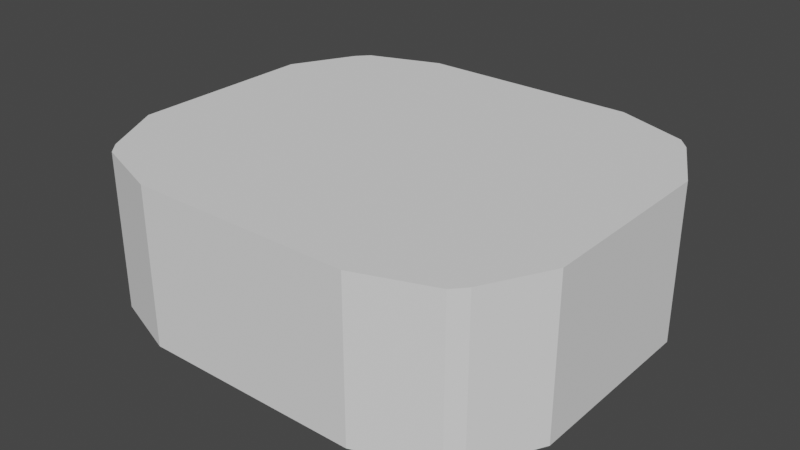 # Source: cabin_hitbox.blend  (saved by Blender 3.0.42; exported with 4.5.12 LTS)
import bpy
from mathutils import Matrix  # noqa: F401  (used for matrix-valued properties, if any)

bpy.ops.wm.read_factory_settings(use_empty=True)
scene = bpy.context.scene
scene.name = 'Scene'

# ---- collections
col_collection = bpy.data.collections.new('Collection'); scene.collection.children.link(col_collection)

# ---- world
world_world = bpy.data.worlds.new('World'); scene.world = world_world
world_world.use_nodes = True; world_world.node_tree.nodes.clear()
_N = world_world.node_tree.nodes; _L = world_world.node_tree.links
n0 = _N.new('ShaderNodeOutputWorld'); n0.name = 'World Output'; n0.location = (300, 300)
n1 = _N.new('ShaderNodeBackground'); n1.name = 'Background'; n1.location = (10, 300)
n1.inputs[0].default_value = (0.05088, 0.05088, 0.05088, 1.0)
_L.new(n1.outputs[0], n0.inputs[0])
n0.is_active_output = True
world_world.color = (0.05088, 0.05088, 0.05088)
world_world.use_sun_shadow = False
world_world.sun_shadow_jitter_overblur = 0.0

# ---- meshes
me_cube_002 = bpy.data.meshes.new('Cube.002')
me_cube_002.from_pydata([(0.8671, 29.3, 4.062), (0.8671, 29.3, -4.799), (0.8139, 31.65, 4.062), (0.8139, 31.65, -4.799), (1.021, 17.54, 4.062), (1.021, 17.54, -4.799), (-0.02833, 36.56, 4.062), (-0.02833, 36.56, -4.799), (0.4791, 36.56, 4.062), (0.4791, 36.56, -4.799), (-0.9238, 29.3, 4.062), (-0.9238, 29.3, -4.799), (-0.8706, 31.65, 4.062), (-0.8706, 31.65, -4.799), (-1.077, 0.006638, 4.062), (-1.077, 0.006638, -4.799), (-1.077, 17.54, 4.062), (-1.077, 17.54, -4.799), (-0.5358, 36.56, 4.062), (-0.5358, 36.56, -4.799), (0.8671, -29.28, 4.062), (0.8671, -29.28, -4.799), (0.8139, -31.64, 4.062), (0.8139, -31.64, -4.799), (1.021, -17.53, 4.062), (1.021, -17.53, -4.799), (-0.02833, -36.55, 4.062), (-0.02833, -36.55, -4.799), (0.4791, -36.55, 4.062), (0.4791, -36.55, -4.799), (-0.9238, -29.28, 4.062), (-0.9238, -29.28, -4.799), (-0.8706, -31.64, 4.062), (-0.8706, -31.64, -4.799), (-1.077, -17.53, 4.062), (-1.077, -17.53, -4.799), (-0.5358, -36.55, 4.062), (-0.5358, -36.55, -4.799)], [], [(1, 3, 2, 0), (4, 5, 1, 0), (8, 9, 7, 6), (2, 3, 9, 8), (11, 10, 12, 13), (16, 10, 11, 17), (14, 16, 17, 15), (18, 6, 7, 19), (12, 18, 19, 13), (21, 20, 22, 23), (24, 20, 21, 25), (28, 26, 27, 29), (22, 28, 29, 23), (31, 33, 32, 30), (34, 35, 31, 30), (14, 15, 35, 34), (36, 37, 27, 26), (32, 33, 37, 36), (5, 4, 24, 25), (4, 0, 20, 24), (2, 22, 20, 0), (28, 22, 2, 8), (8, 6, 26, 28), (18, 36, 26, 6), (36, 18, 12, 32), (12, 10, 30, 32), (30, 10, 16, 14, 34), (5, 25, 21, 1), (3, 1, 21, 23), (29, 9, 3, 23), (9, 29, 27, 7), (19, 7, 27, 37), (19, 37, 33, 13), (13, 33, 31, 11), (11, 31, 35, 15, 17)])
_uv = me_cube_002.uv_layers.new(name='UVMap')
_uv.uv.foreach_set('vector', [0.375, 0.5, 0.375, 0.4929, 0.625, 0.4929, 0.625, 0.5, 0.625, 0.5, 0.375, 0.5, 0.375, 0.5, 0.625, 0.5, 0.625, 0.4929, 0.375, 0.4929, 0.375, 0.4929, 0.625, 0.4929, 0.625, 0.4929, 0.375, 0.4929, 0.375, 0.4929, 0.625, 0.4929, 0.375, 0.5, 0.625, 0.5, 0.625, 0.4929, 0.375, 0.4929, 0.625, 0.5, 0.625, 0.5, 0.375, 0.5, 0.375, 0.5, 0.625, 0.5, 0.625, 0.5, 0.375, 0.5, 0.375, 0.5, 0.625, 0.4929, 0.625, 0.4929, 0.375, 0.4929, 0.375, 0.4929, 0.625, 0.4929, 0.625, 0.4929, 0.375, 0.4929, 0.375, 0.4929, 0.375, 0.5, 0.625, 0.5, 0.625, 0.4929, 0.375, 0.4929, 0.625, 0.5, 0.625, 0.5, 0.375, 0.5, 0.375, 0.5, 0.625, 0.4929, 0.625, 0.4929, 0.375, 0.4929, 0.375, 0.4929, 0.625, 0.4929, 0.625, 0.4929, 0.375, 0.4929, 0.375, 0.4929, 0.375, 0.5, 0.375, 0.4929, 0.625, 0.4929, 0.625, 0.5, 0.625, 0.5, 0.375, 0.5, 0.375, 0.5, 0.625, 0.5, 0.625, 0.5, 0.375, 0.5, 0.375, 0.5, 0.625, 0.5, 0.625, 0.4929, 0.375, 0.4929, 0.375, 0.4929, 0.625, 0.4929, 0.625, 0.4929, 0.375, 0.4929, 0.375, 0.4929, 0.625, 0.4929, 0.375, 0.5, 0.625, 0.5, 0.625, 0.5, 0.375, 0.5, 0.625, 0.5, 0.625, 0.5, 0.625, 0.5, 0.625, 0.5, 0.625, 0.4929, 0.625, 0.4929, 0.625, 0.5, 0.625, 0.5, 0.625, 0.4929, 0.625, 0.4929, 0.625, 0.4929, 0.625, 0.4929, 0.625, 0.4929, 0.625, 0.4929, 0.625, 0.4929, 0.625, 0.4929, 0.625, 0.4929, 0.625, 0.4929, 0.625, 0.4929, 0.625, 0.4929, 0.625, 0.4929, 0.625, 0.4929, 0.625, 0.4929, 0.625, 0.4929, 0.625, 0.4929, 0.625, 0.5, 0.625, 0.5, 0.625, 0.4929, 0.625, 0.5, 0.625, 0.5, 0.625, 0.5, 0.625, 0.5, 0.625, 0.5, 0.375, 0.5, 0.375, 0.5, 0.375, 0.5, 0.375, 0.5, 0.375, 0.4929, 0.375, 0.5, 0.375, 0.5, 0.375, 0.4929, 0.375, 0.4929, 0.375, 0.4929, 0.375, 0.4929, 0.375, 0.4929, 0.375, 0.4929, 0.375, 0.4929, 0.375, 0.4929, 0.375, 0.4929, 0.375, 0.4929, 0.375, 0.4929, 0.375, 0.4929, 0.375, 0.4929, 0.375, 0.4929, 0.375, 0.4929, 0.375, 0.4929, 0.375, 0.4929, 0.375, 0.4929, 0.375, 0.4929, 0.375, 0.5, 0.375, 0.5, 0.375, 0.5, 0.375, 0.5, 0.375, 0.5, 0.375, 0.5, 0.375, 0.5])
me_cube_002.use_remesh_fix_poles = True
me_cube_002.use_remesh_preserve_attributes = False
me_cube_002.update()

# ---- objects
ob_walls = bpy.data.objects.new('walls', me_cube_002)

# ---- transforms, parenting, visibility, modifiers, constraints
ob_walls.location = (0.2277, -0.2948, 3.949)
ob_walls.scale = (8.194, 0.2029, 0.6649)

# ---- collection membership
col_collection.objects.link(ob_walls)

# ---- scene / render settings (as saved in the file)
scene.frame_start = 1; scene.frame_end = 250; scene.frame_set(1)
scene.render.engine = 'BLENDER_EEVEE_NEXT'
scene.cycles.sampling_pattern = 'TABULATED_SOBOL'
scene.cycles.use_light_tree = False
scene.view_settings.view_transform = 'Filmic'
bpy.context.view_layer.update()

# ---- added for rendering (the .blend has no active camera and no usable light): camera, sun
cam_auto = bpy.data.cameras.new('AutoCamera')
cam_auto.lens = 50.0
cam_auto.sensor_width = 36.0
cam_auto.clip_end = 1000.0
ob_auto_camera = bpy.data.objects.new('AutoCamera', cam_auto)
scene.collection.objects.link(ob_auto_camera)
ob_auto_camera.location = (21.7012, -26.3402, 21.0685)
ob_auto_camera.rotation_euler = (1.09748, -7.21219e-08, 0.694738)
scene.camera = ob_auto_camera
light_auto_sun = bpy.data.lights.new('AutoSun', 'SUN')
light_auto_sun.energy = 3.0
light_auto_sun.angle = 0.0523599
ob_auto_sun = bpy.data.objects.new('AutoSun', light_auto_sun)
scene.collection.objects.link(ob_auto_sun)
ob_auto_sun.rotation_euler = (0.872665, 0.174533, 0.523599)
bpy.context.view_layer.update()
